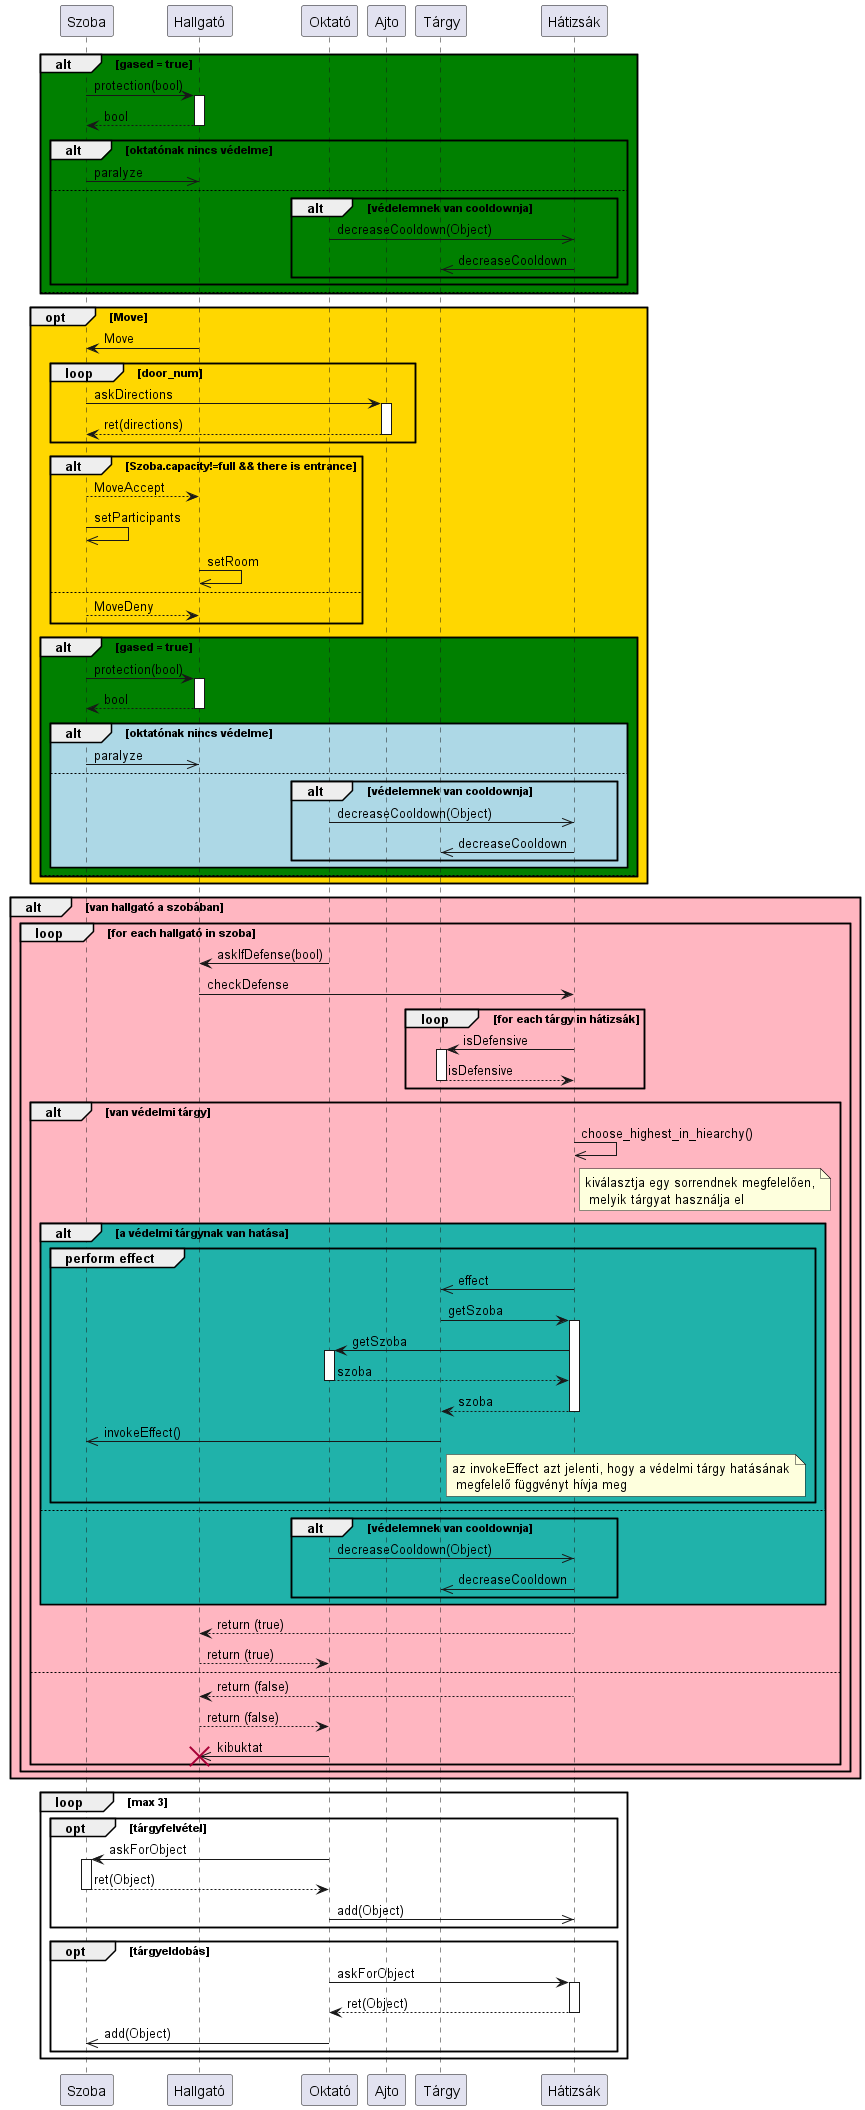

The diagram above was rendered by PlantUML. Its source (embedded in the PNG):
@startuml Round_okt
participant Szoba as sz
participant Hallgató as h
participant Oktató as okt
participant Ajto as a
participant Tárgy as t
participant Hátizsák as hát

alt #green gased = true
        sz->h ++: protection(bool)
        return bool
        alt oktatónak nincs védelme
            sz->>h : paralyze
        else
            alt védelemnek van cooldownja
            okt->>hát : decreaseCooldown(Object)
            hát->>t : decreaseCooldown
            end
        end
else
end

opt #gold Move
    h->sz : Move

    loop door_num
        sz->a ++: askDirections
        return ret(directions)
    end

    alt Szoba.capacity!=full && there is entrance
        sz-->h : MoveAccept
        sz->>sz : setParticipants
        h->>h : setRoom    
    else
        sz-->h : MoveDeny
    end

    alt #green gased = true
        sz->h ++: protection(bool)
        return bool
        alt #LightBlue oktatónak nincs védelme
            sz->>h : paralyze
        else
            alt védelemnek van cooldownja
            okt->>hát : decreaseCooldown(Object)
            hát->>t : decreaseCooldown
            end
        end
    else
    end
end

' ---------------------- '

alt #LightPink van hallgató a szobában
    loop for each hallgató in szoba

        okt -> h : askIfDefense(bool)

        h->hát : checkDefense
        loop for each tárgy in hátizsák
            hát->t ++: isDefensive
            return isDefensive
        end
        
        alt van védelmi tárgy
            hát->>hát : choose_highest_in_hiearchy()
            
            note right of hát : kiválasztja egy sorrendnek megfelelően,\n melyik tárgyat használja el
            alt #LightSeaGreen a védelmi tárgynak van hatása

                group perform effect

                    hát->>t : effect
                    t->hát ++ : getSzoba
                    hát->okt ++: getSzoba
                    return szoba
                    hát-->t --: szoba
                    t->>sz : invokeEffect()

                    note right of t : az invokeEffect azt jelenti, hogy a védelmi tárgy hatásának\n megfelelő függvényt hívja meg
                end
            else
                alt védelemnek van cooldownja
                    okt->>hát : decreaseCooldown(Object)
                    hát->>t : decreaseCooldown
                end
            end

            hát-->h : return (true)
            h-->okt : return (true)
        else
            hát-->h : return (false)
            h-->okt : return (false)
            okt ->> h !! : kibuktat            
        end
    end
end

loop max 3
    opt tárgyfelvétel
        okt->sz ++: askForObject
        sz-->okt --: ret(Object)
        okt->>hát : add(Object)
    end

    opt tárgyeldobás
        okt->hát ++: askForObject
        hát-->okt --: ret(Object)
        okt->>sz : add(Object)
    end
end
@enduml